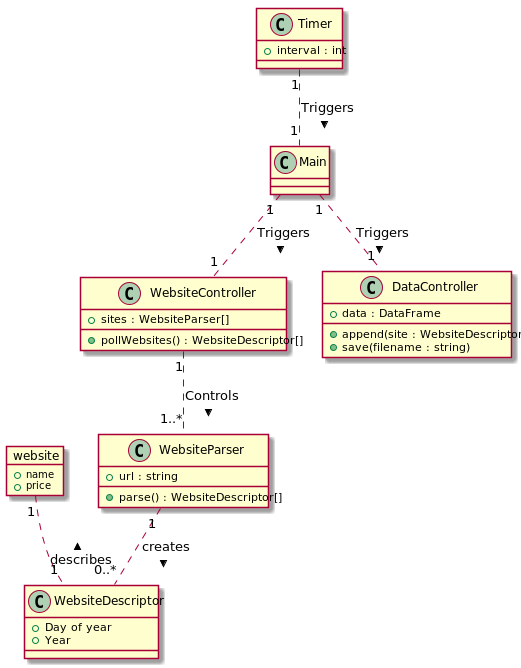

The diagram above was rendered by PlantUML. Its source (embedded in the PNG):
@startuml "Domain Model Diagram"

object website {
    + name
    + price
}

class WebsiteDescriptor {
    + Day of year
    + Year
}

website "1" .. "1" WebsiteDescriptor : < describes

class WebsiteParser {
    + url : string
    + parse() : WebsiteDescriptor[]
}

WebsiteParser "1" .. "0..*" WebsiteDescriptor : > creates

class WebsiteController {
    + sites : WebsiteParser[]
    + pollWebsites() : WebsiteDescriptor[]
}

WebsiteController "1" .. "1..*" WebsiteParser : > Controls

class DataController {
    + data : DataFrame
    + append(site : WebsiteDescriptor)
    + save(filename : string)
}

class Main {
}

Main "1" .. "1" WebsiteController : > Triggers
Main "1" .. "1" DataController : > Triggers

class Timer {
    + interval : int
}

Timer "1" .. "1" Main : > Triggers

@enduml